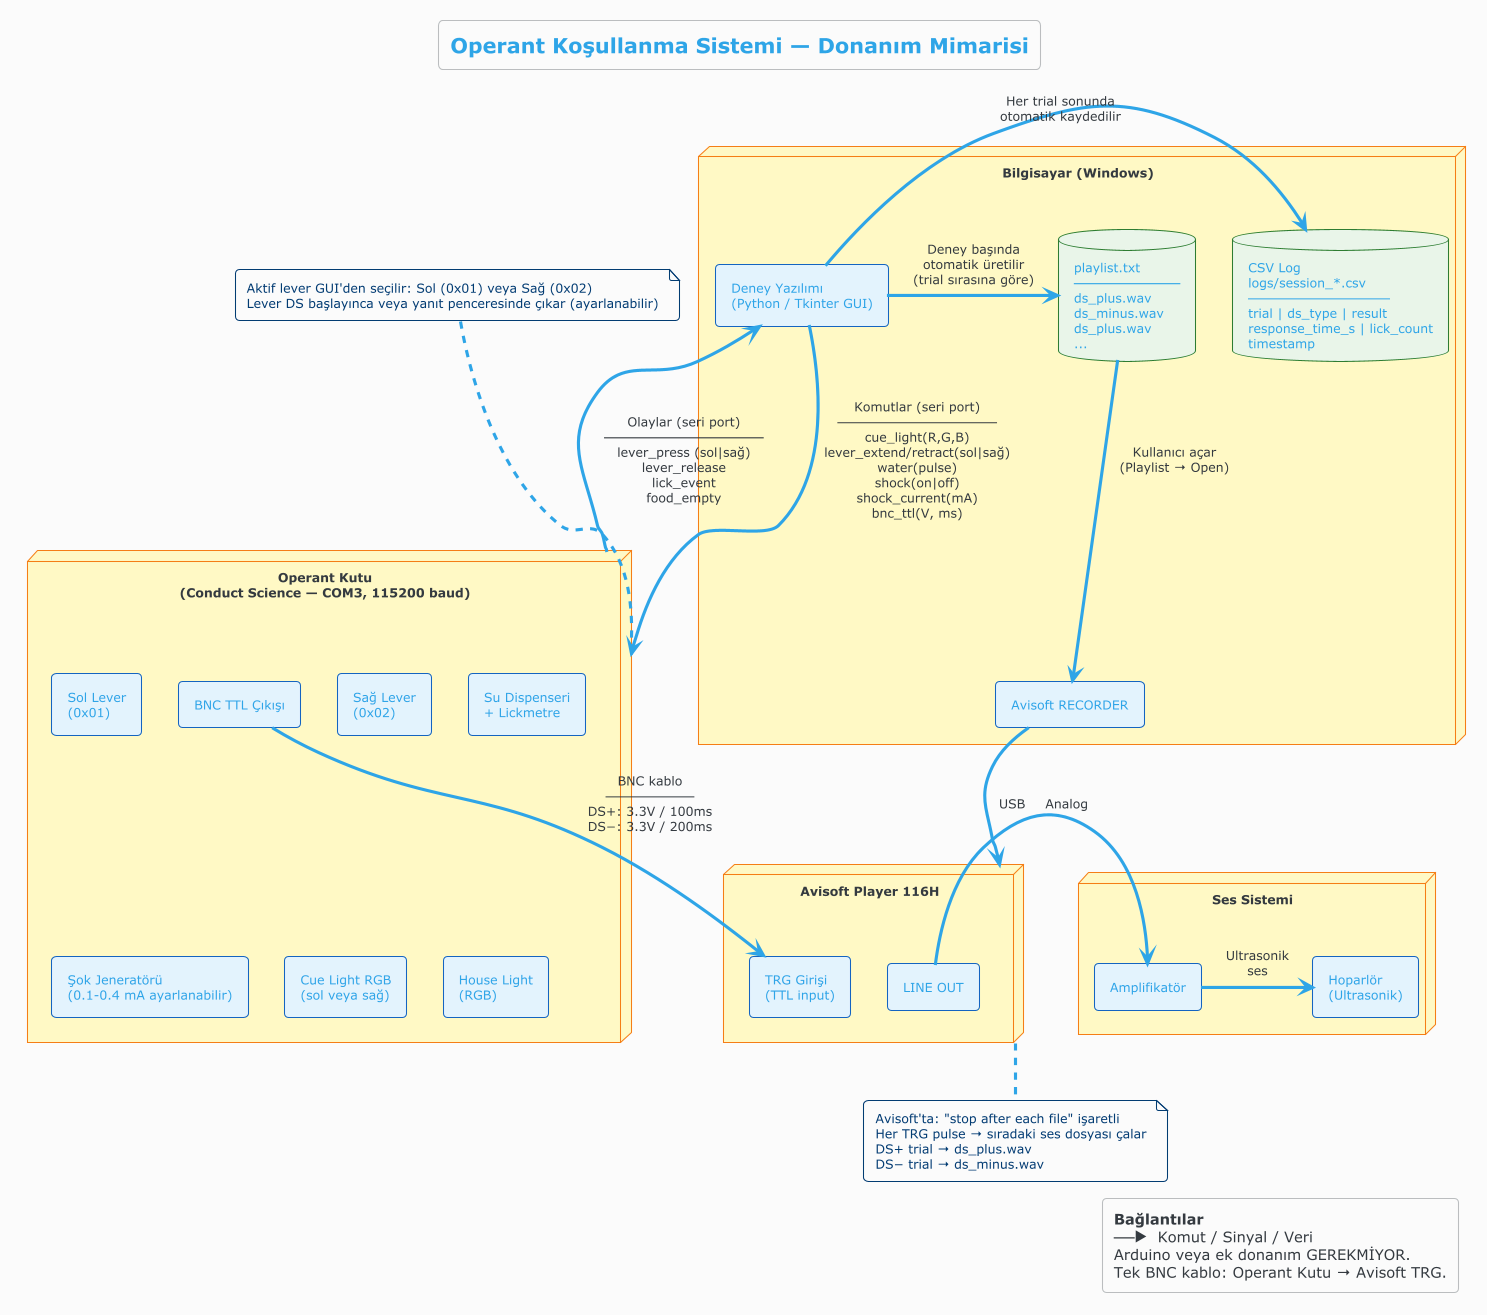

The diagram above was rendered by PlantUML. Its source (embedded in the PNG):
@startuml System Architecture
!theme cerulean-outline
title Operant Koşullanma Sistemi — Donanım Mimarisi

skinparam componentStyle rectangle
skinparam backgroundColor #FAFAFA
skinparam component {
    BackgroundColor #E3F2FD
    BorderColor #1565C0
    FontSize 12
}
skinparam database {
    BackgroundColor #E8F5E9
    BorderColor #2E7D32
}
skinparam node {
    BackgroundColor #FFF9C4
    BorderColor #F57F17
}

node "Bilgisayar (Windows)" as PC {
    component "Deney Yazılımı\n(Python / Tkinter GUI)" as SW
    component "Avisoft RECORDER" as AVI
    database "CSV Log\nlogs/session_*.csv\n────────────────\ntrial | ds_type | result\nresponse_time_s | lick_count\ntimestamp" as CSV
    database "playlist.txt\n────────────\nds_plus.wav\nds_minus.wav\nds_plus.wav\n..." as PL
}

node "Operant Kutu\n(Conduct Science — COM3, 115200 baud)" as BOX {
    component "Sol Lever\n(0x01)" as LLEV
    component "Sağ Lever\n(0x02)" as RLEV
    component "Su Dispenseri\n+ Lickmetre" as WAT
    component "Şok Jeneratörü\n(0.1-0.4 mA ayarlanabilir)" as SHK
    component "Cue Light RGB\n(sol veya sağ)" as CUE
    component "House Light\n(RGB)" as HL
    component "BNC TTL Çıkışı" as BNC
}

node "Avisoft Player 116H" as PLAYER {
    component "TRG Girişi\n(TTL input)" as TRG
    component "LINE OUT" as LOUT
}

node "Ses Sistemi" as AUDIO {
    component "Amplifikatör" as AMP
    component "Hoparlör\n(Ultrasonik)" as SPK
}

' Yazılım ↔ Kutu (seri)
SW -down-> BOX : "Komutlar (seri port)\n──────────────────\ncue_light(R,G,B)\nlever_extend/retract(sol|sağ)\nwater(pulse)\nshock(on|off)\nshock_current(mA)\nbnc_ttl(V, ms)"

BOX -up-> SW : "Olaylar (seri port)\n──────────────────\nlever_press (sol|sağ)\nlever_release\nlick_event\nfood_empty"

' Yazılım → dosyalar
SW -right-> CSV : "Her trial sonunda\notomatik kaydedilir"
SW -right-> PL  : "Deney başında\notomatik üretilir\n(trial sırasına göre)"

' Playlist → Avisoft
PL -down-> AVI : "Kullanıcı açar\n(Playlist → Open)"

' BNC → Player
BNC -right-> TRG : "BNC kablo\n──────────\nDS+: 3.3V / 100ms\nDS−: 3.3V / 200ms"

' Avisoft → Player (USB)
AVI --> PLAYER : "USB"

' Player → Ses
LOUT -right-> AMP : "Analog"
AMP  -right-> SPK : "Ultrasonik\nses"

note top of BOX
  Aktif lever GUI'den seçilir: Sol (0x01) veya Sağ (0x02)
  Lever DS başlayınca veya yanıt penceresinde çıkar (ayarlanabilir)
end note

note bottom of PLAYER
  Avisoft'ta: "stop after each file" işaretli
  Her TRG pulse → sıradaki ses dosyası çalar
  DS+ trial → ds_plus.wav
  DS− trial → ds_minus.wav
end note

legend right
  <b>Bağlantılar</b>
  ──▶  Komut / Sinyal / Veri
  Arduino veya ek donanım GEREKMİYOR.
  Tek BNC kablo: Operant Kutu → Avisoft TRG.
endlegend

@enduml